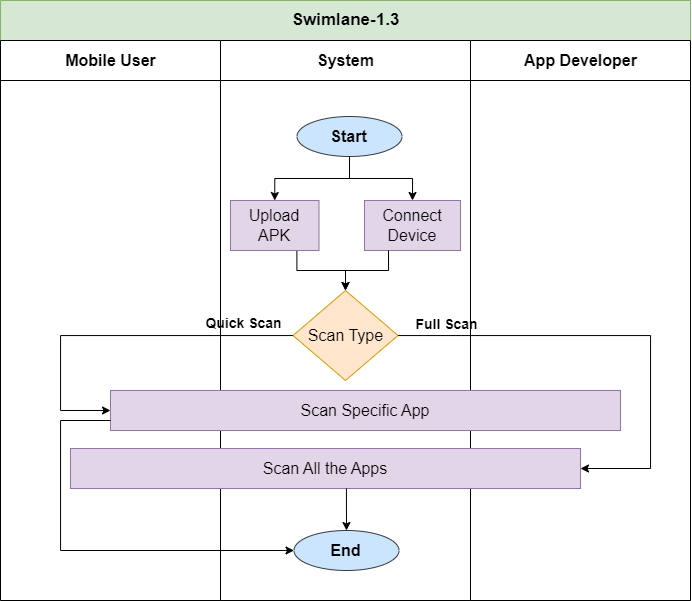

The diagram above was exported from draw.io. Its source (the exported page's mxGraphModel, read from the mxfile embedded in the PNG):
<mxGraphModel dx="1481" dy="2414" grid="1" gridSize="10" guides="1" tooltips="1" connect="1" arrows="1" fold="1" page="1" pageScale="1" pageWidth="1100" pageHeight="1700" math="0" shadow="0">
  <root>
    <mxCell id="0" />
    <mxCell id="1" parent="0" />
    <mxCell id="5wZfuDdgu5Wq1sojFTzt-1" value="&lt;font style=&quot;font-size: 17px;&quot;&gt;Swimlane-1.3&lt;/font&gt;" style="swimlane;childLayout=stackLayout;resizeParent=1;resizeParentMax=0;startSize=40;html=1;aspect=fixed;fillColor=#d5e8d4;strokeColor=#82b366;" parent="1" vertex="1">
      <mxGeometry x="140" y="-290" width="690" height="600" as="geometry" />
    </mxCell>
    <mxCell id="5wZfuDdgu5Wq1sojFTzt-2" value="&lt;font style=&quot;font-size: 16px;&quot;&gt;Mobile User&lt;/font&gt;" style="swimlane;startSize=40;html=1;" parent="5wZfuDdgu5Wq1sojFTzt-1" vertex="1">
      <mxGeometry y="40" width="220" height="560" as="geometry" />
    </mxCell>
    <mxCell id="I6I--u4Ou6YhOGxtaU-s-34" value="&lt;b style=&quot;&quot;&gt;&lt;font style=&quot;font-size: 14px;&quot;&gt;Quick Scan&lt;/font&gt;&lt;/b&gt;" style="text;html=1;align=center;verticalAlign=middle;resizable=0;points=[];autosize=1;strokeColor=none;fillColor=none;" vertex="1" parent="5wZfuDdgu5Wq1sojFTzt-2">
      <mxGeometry x="192.99999999999955" y="268" width="100" height="30" as="geometry" />
    </mxCell>
    <mxCell id="5wZfuDdgu5Wq1sojFTzt-3" value="&lt;font style=&quot;font-size: 16px;&quot;&gt;System&lt;/font&gt;" style="swimlane;startSize=40;html=1;" parent="5wZfuDdgu5Wq1sojFTzt-1" vertex="1">
      <mxGeometry x="220" y="40" width="250" height="560" as="geometry" />
    </mxCell>
    <mxCell id="I6I--u4Ou6YhOGxtaU-s-19" style="edgeStyle=orthogonalEdgeStyle;rounded=0;orthogonalLoop=1;jettySize=auto;html=1;entryX=0.5;entryY=0;entryDx=0;entryDy=0;" edge="1" parent="5wZfuDdgu5Wq1sojFTzt-3" source="3FcG2Be4jtpIELwERzMK-2" target="I6I--u4Ou6YhOGxtaU-s-11">
      <mxGeometry relative="1" as="geometry">
        <mxPoint x="60" y="160" as="targetPoint" />
      </mxGeometry>
    </mxCell>
    <mxCell id="3FcG2Be4jtpIELwERzMK-2" value="&lt;font style=&quot;font-size: 16px;&quot;&gt;&lt;b&gt;Start&lt;/b&gt;&lt;/font&gt;" style="ellipse;whiteSpace=wrap;html=1;fillColor=#cce5ff;strokeColor=#36393d;" parent="5wZfuDdgu5Wq1sojFTzt-3" vertex="1">
      <mxGeometry x="76.49999999999955" y="76" width="105" height="40" as="geometry" />
    </mxCell>
    <mxCell id="I6I--u4Ou6YhOGxtaU-s-25" style="edgeStyle=orthogonalEdgeStyle;rounded=0;orthogonalLoop=1;jettySize=auto;html=1;exitX=0.75;exitY=1;exitDx=0;exitDy=0;entryX=0.5;entryY=0;entryDx=0;entryDy=0;" edge="1" parent="5wZfuDdgu5Wq1sojFTzt-3" source="I6I--u4Ou6YhOGxtaU-s-11" target="I6I--u4Ou6YhOGxtaU-s-22">
      <mxGeometry relative="1" as="geometry" />
    </mxCell>
    <mxCell id="I6I--u4Ou6YhOGxtaU-s-11" value="&lt;font style=&quot;font-size: 16px;&quot;&gt;&amp;nbsp; &amp;nbsp;Upload&amp;nbsp; &amp;nbsp; APK&lt;/font&gt;" style="rounded=0;whiteSpace=wrap;html=1;fillColor=#e1d5e7;strokeColor=#9673a6;" vertex="1" parent="5wZfuDdgu5Wq1sojFTzt-3">
      <mxGeometry x="10" y="160" width="88.5" height="50" as="geometry" />
    </mxCell>
    <mxCell id="I6I--u4Ou6YhOGxtaU-s-22" value="&lt;font style=&quot;font-size: 16px;&quot;&gt;Scan Type&lt;/font&gt;" style="rhombus;whiteSpace=wrap;html=1;fillColor=#ffe6cc;strokeColor=#d79b00;" vertex="1" parent="5wZfuDdgu5Wq1sojFTzt-3">
      <mxGeometry x="72.5" y="250" width="105" height="90" as="geometry" />
    </mxCell>
    <mxCell id="I6I--u4Ou6YhOGxtaU-s-30" value="&lt;font style=&quot;font-size: 16px;&quot;&gt;&lt;b&gt;End&lt;/b&gt;&lt;/font&gt;" style="ellipse;whiteSpace=wrap;html=1;fillColor=#cce5ff;strokeColor=#36393d;" vertex="1" parent="5wZfuDdgu5Wq1sojFTzt-3">
      <mxGeometry x="73.49999999999955" y="490" width="105" height="40" as="geometry" />
    </mxCell>
    <mxCell id="5wZfuDdgu5Wq1sojFTzt-4" value="&lt;font style=&quot;font-size: 16px;&quot;&gt;App Developer&lt;/font&gt;" style="swimlane;startSize=40;html=1;" parent="5wZfuDdgu5Wq1sojFTzt-1" vertex="1">
      <mxGeometry x="470" y="40" width="220" height="560" as="geometry" />
    </mxCell>
    <mxCell id="I6I--u4Ou6YhOGxtaU-s-18" value="&lt;font style=&quot;font-size: 16px;&quot;&gt;Connect Device&lt;/font&gt;" style="rounded=0;whiteSpace=wrap;html=1;fillColor=#e1d5e7;strokeColor=#9673a6;" vertex="1" parent="5wZfuDdgu5Wq1sojFTzt-4">
      <mxGeometry x="-106" y="160" width="96" height="50" as="geometry" />
    </mxCell>
    <mxCell id="I6I--u4Ou6YhOGxtaU-s-27" value="&lt;font style=&quot;font-size: 16px;&quot;&gt;Scan Specific App&lt;/font&gt;" style="rounded=0;whiteSpace=wrap;html=1;fillColor=#e1d5e7;strokeColor=#9673a6;" vertex="1" parent="5wZfuDdgu5Wq1sojFTzt-4">
      <mxGeometry x="-360" y="350" width="510" height="40" as="geometry" />
    </mxCell>
    <mxCell id="I6I--u4Ou6YhOGxtaU-s-33" value="&lt;b style=&quot;&quot;&gt;&lt;font style=&quot;font-size: 14px;&quot;&gt;Full Scan&lt;/font&gt;&lt;/b&gt;" style="text;html=1;align=center;verticalAlign=middle;resizable=0;points=[];autosize=1;strokeColor=none;fillColor=none;" vertex="1" parent="5wZfuDdgu5Wq1sojFTzt-4">
      <mxGeometry x="-69.00000000000045" y="269" width="90" height="30" as="geometry" />
    </mxCell>
    <mxCell id="I6I--u4Ou6YhOGxtaU-s-20" style="edgeStyle=orthogonalEdgeStyle;rounded=0;orthogonalLoop=1;jettySize=auto;html=1;entryX=0.5;entryY=0;entryDx=0;entryDy=0;" edge="1" parent="5wZfuDdgu5Wq1sojFTzt-1" source="3FcG2Be4jtpIELwERzMK-2" target="I6I--u4Ou6YhOGxtaU-s-18">
      <mxGeometry relative="1" as="geometry">
        <mxPoint x="430" y="200" as="targetPoint" />
      </mxGeometry>
    </mxCell>
    <mxCell id="I6I--u4Ou6YhOGxtaU-s-23" style="edgeStyle=orthogonalEdgeStyle;rounded=0;orthogonalLoop=1;jettySize=auto;html=1;exitX=0.25;exitY=1;exitDx=0;exitDy=0;entryX=0.5;entryY=0;entryDx=0;entryDy=0;" edge="1" parent="5wZfuDdgu5Wq1sojFTzt-1" source="I6I--u4Ou6YhOGxtaU-s-18" target="I6I--u4Ou6YhOGxtaU-s-22">
      <mxGeometry relative="1" as="geometry" />
    </mxCell>
    <mxCell id="I6I--u4Ou6YhOGxtaU-s-28" style="edgeStyle=orthogonalEdgeStyle;rounded=0;orthogonalLoop=1;jettySize=auto;html=1;entryX=0;entryY=0.5;entryDx=0;entryDy=0;" edge="1" parent="5wZfuDdgu5Wq1sojFTzt-1" source="I6I--u4Ou6YhOGxtaU-s-22" target="I6I--u4Ou6YhOGxtaU-s-27">
      <mxGeometry relative="1" as="geometry">
        <Array as="points">
          <mxPoint x="60" y="335" />
          <mxPoint x="60" y="410" />
        </Array>
      </mxGeometry>
    </mxCell>
    <mxCell id="I6I--u4Ou6YhOGxtaU-s-32" style="edgeStyle=orthogonalEdgeStyle;rounded=0;orthogonalLoop=1;jettySize=auto;html=1;exitX=0;exitY=0.75;exitDx=0;exitDy=0;entryX=0;entryY=0.5;entryDx=0;entryDy=0;" edge="1" parent="5wZfuDdgu5Wq1sojFTzt-1" source="I6I--u4Ou6YhOGxtaU-s-27" target="I6I--u4Ou6YhOGxtaU-s-30">
      <mxGeometry relative="1" as="geometry">
        <Array as="points">
          <mxPoint x="60" y="420" />
          <mxPoint x="60" y="550" />
        </Array>
      </mxGeometry>
    </mxCell>
    <mxCell id="3FcG2Be4jtpIELwERzMK-31" value="&lt;font style=&quot;font-size: 16px;&quot;&gt;Scan All the Apps&lt;/font&gt;" style="rounded=0;whiteSpace=wrap;html=1;fillColor=#e1d5e7;strokeColor=#9673a6;" parent="1" vertex="1">
      <mxGeometry x="210" y="158" width="510" height="40" as="geometry" />
    </mxCell>
    <mxCell id="I6I--u4Ou6YhOGxtaU-s-29" style="edgeStyle=orthogonalEdgeStyle;rounded=0;orthogonalLoop=1;jettySize=auto;html=1;entryX=1;entryY=0.5;entryDx=0;entryDy=0;" edge="1" parent="1" source="I6I--u4Ou6YhOGxtaU-s-22" target="3FcG2Be4jtpIELwERzMK-31">
      <mxGeometry relative="1" as="geometry">
        <Array as="points">
          <mxPoint x="790" y="45" />
          <mxPoint x="790" y="178" />
        </Array>
      </mxGeometry>
    </mxCell>
    <mxCell id="I6I--u4Ou6YhOGxtaU-s-31" value="" style="endArrow=classic;html=1;rounded=0;exitX=0.541;exitY=1;exitDx=0;exitDy=0;exitPerimeter=0;entryX=0.5;entryY=0;entryDx=0;entryDy=0;" edge="1" parent="1" source="3FcG2Be4jtpIELwERzMK-31" target="I6I--u4Ou6YhOGxtaU-s-30">
      <mxGeometry width="50" height="50" relative="1" as="geometry">
        <mxPoint x="450" y="170" as="sourcePoint" />
        <mxPoint x="500" y="120" as="targetPoint" />
      </mxGeometry>
    </mxCell>
  </root>
</mxGraphModel>